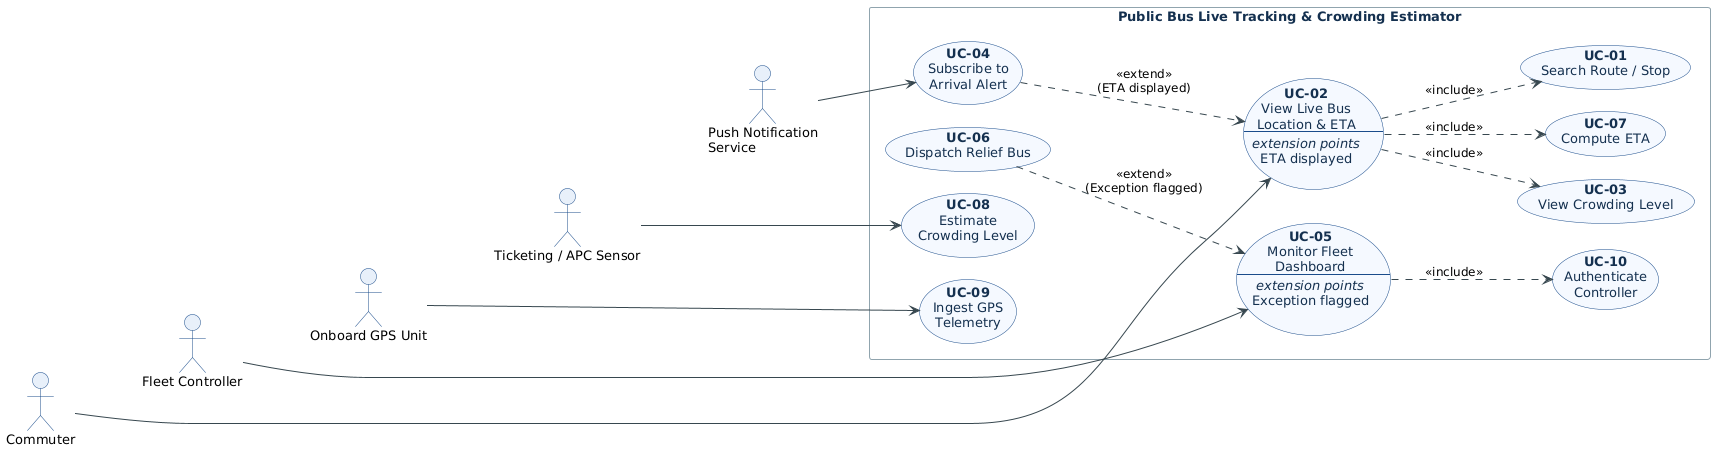

The diagram above was rendered by PlantUML. Its source (embedded in the PNG):
@startuml UseCase_PublicBusLiveTracking
' ============================================================
' Lab 1 - UML Use-Case Diagram
' Problem Statement #24: Public Bus Live Tracking & Crowding Estimator
' SRN: PES1UG24CS392
' ============================================================

skinparam backgroundColor #FFFFFF
skinparam shadowing false
skinparam defaultFontName "Helvetica"
skinparam defaultFontSize 13
skinparam ArrowColor #37474F
skinparam ArrowFontSize 12
skinparam nodesep 22
skinparam ranksep 65
skinparam actor {
  BorderColor #1A4C8B
  BackgroundColor #E8F0FA
}
skinparam usecase {
  BorderColor #1A4C8B
  BackgroundColor #F5F9FF
  FontColor #14304F
}
skinparam rectangle {
  BorderColor #90A4AE
  FontColor #14304F
  FontStyle bold
}
left to right direction

' ---------- All actors, drawn on the left ----------
' Primary (human) actors
actor "Commuter"         as CM
actor "Fleet Controller" as FC
' Secondary (system / device) actors
actor "Onboard GPS Unit"           as GPS
actor "Ticketing / APC Sensor"     as TKT
actor "Push Notification\nService" as PNS

CM  -[hidden]down- FC
FC  -[hidden]down- GPS
GPS -[hidden]down- TKT
TKT -[hidden]down- PNS

rectangle "Public Bus Live Tracking & Crowding Estimator" {

  usecase "**UC-01**\nSearch Route / Stop"        as UC01
  usecase "**UC-02**\nView Live Bus\nLocation & ETA\n--\n//extension points//\nETA displayed" as UC02
  usecase "**UC-03**\nView Crowding Level"        as UC03
  usecase "**UC-04**\nSubscribe to\nArrival Alert" as UC04
  usecase "**UC-05**\nMonitor Fleet\nDashboard\n--\n//extension points//\nException flagged" as UC05
  usecase "**UC-06**\nDispatch Relief Bus"        as UC06
  usecase "**UC-07**\nCompute ETA"                as UC07
  usecase "**UC-08**\nEstimate\nCrowding Level"   as UC08
  usecase "**UC-09**\nIngest GPS\nTelemetry"      as UC09
  usecase "**UC-10**\nAuthenticate\nController"   as UC10
}

' ---------- Associations ----------
CM  --> UC02
FC  --> UC05
GPS --> UC09
TKT --> UC08
PNS --> UC04

' ---------- <<include>> relationships ----------
UC02 ..> UC01 : <<include>>
UC02 ..> UC07 : <<include>>
UC02 ..> UC03 : <<include>>
UC05 ..> UC10 : <<include>>

' ---------- <<extend>> relationships ----------
UC04 ..> UC02 : <<extend>>\n(ETA displayed)
UC06 ..> UC05 : <<extend>>\n(Exception flagged)

@enduml